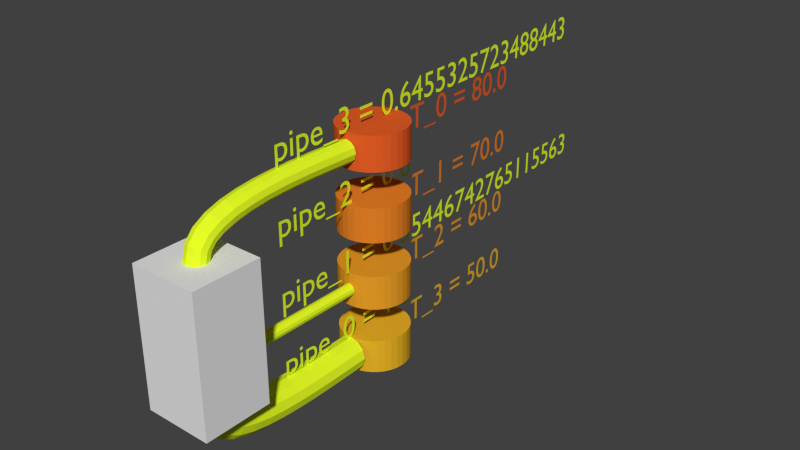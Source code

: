 # Source: watertank.blend  (saved by Blender 2.76.0; exported with 4.5.12 LTS)
import bpy
from mathutils import Matrix  # noqa: F401  (used for matrix-valued properties, if any)

bpy.ops.wm.read_factory_settings(use_empty=True)
scene = bpy.context.scene
scene.name = 'Scene'

# ---- collections
col_collection_10 = bpy.data.collections.new('Collection 10'); scene.collection.children.link(col_collection_10)

# ---- materials (node trees are filled in below, after node groups)
mat_pipe_3_material_019 = bpy.data.materials.new('pipe_3.material.019')
mat_pipe_3_material_019.alpha_threshold = 0.0
mat_pipe_3_material_019.use_transparent_shadow = False
mat_pipe_3_material_019.diffuse_color = (0.8, 1.0, 0.02, 1.0)
mat_pipe_3_material_019.roughness = 0.5
mat_pipe_2_material_019 = bpy.data.materials.new('pipe_2.material.019')
mat_pipe_2_material_019.alpha_threshold = 0.0
mat_pipe_2_material_019.use_transparent_shadow = False
mat_pipe_2_material_019.diffuse_color = (0.8, 1.0, 0.02, 1.0)
mat_pipe_2_material_019.roughness = 0.5
mat_pipe_1_material_019 = bpy.data.materials.new('pipe_1.material.019')
mat_pipe_1_material_019.alpha_threshold = 0.0
mat_pipe_1_material_019.use_transparent_shadow = False
mat_pipe_1_material_019.diffuse_color = (0.8, 1.0, 0.02, 1.0)
mat_pipe_1_material_019.roughness = 0.5
mat_pipe_0_material_019 = bpy.data.materials.new('pipe_0.material.019')
mat_pipe_0_material_019.alpha_threshold = 0.0
mat_pipe_0_material_019.use_transparent_shadow = False
mat_pipe_0_material_019.diffuse_color = (0.8, 1.0, 0.02, 1.0)
mat_pipe_0_material_019.roughness = 0.5
mat_t_3_003_material_030 = bpy.data.materials.new('T_3.003.material.030')
mat_t_3_003_material_030.alpha_threshold = 0.0
mat_t_3_003_material_030.use_transparent_shadow = False
mat_t_3_003_material_030.diffuse_color = (0.8, 0.4444, 0.02, 1.0)
mat_t_3_003_material_030.roughness = 0.5
mat_t_3_002_material_030 = bpy.data.materials.new('T_3.002.material.030')
mat_t_3_002_material_030.alpha_threshold = 0.0
mat_t_3_002_material_030.use_transparent_shadow = False
mat_t_3_002_material_030.diffuse_color = (0.8, 0.3333, 0.02, 1.0)
mat_t_3_002_material_030.roughness = 0.5
mat_t_3_001_material_030 = bpy.data.materials.new('T_3.001.material.030')
mat_t_3_001_material_030.alpha_threshold = 0.0
mat_t_3_001_material_030.use_transparent_shadow = False
mat_t_3_001_material_030.diffuse_color = (0.8, 0.2222, 0.02, 1.0)
mat_t_3_001_material_030.roughness = 0.5
mat_t_3_material_030 = bpy.data.materials.new('T_3.material.030')
mat_t_3_material_030.alpha_threshold = 0.0
mat_t_3_material_030.use_transparent_shadow = False
mat_t_3_material_030.diffuse_color = (0.8, 0.1111, 0.02, 1.0)
mat_t_3_material_030.roughness = 0.5

# ---- material node trees

# ---- world
world_world = bpy.data.worlds.new('World'); scene.world = world_world
world_world.color = (0.05088, 0.05088, 0.05088)
world_world.use_sun_shadow = False
world_world.sun_shadow_jitter_overblur = 0.0
world_world.cycles.sampling_method = 'MANUAL'
world_world.cycles.sample_map_resolution = 256

# ---- meshes
me_cylinder_131 = bpy.data.meshes.new('Cylinder.131')
me_cylinder_131.from_pydata([(0.0, 1.0, -0.5), (0.0, 1.0, 0.5), (0.1951, 0.9808, -0.5), (0.1951, 0.9808, 0.5), (0.3827, 0.9239, -0.5), (0.3827, 0.9239, 0.5), (0.5556, 0.8315, -0.5), (0.5556, 0.8315, 0.5), (0.7071, 0.7071, -0.5), (0.7071, 0.7071, 0.5), (0.8315, 0.5556, -0.5), (0.8315, 0.5556, 0.5), (0.9239, 0.3827, -0.5), (0.9239, 0.3827, 0.5), (0.9808, 0.1951, -0.5), (0.9808, 0.1951, 0.5), (1.0, 7.55e-08, -0.5), (1.0, 7.55e-08, 0.5), (0.9808, -0.1951, -0.5), (0.9808, -0.1951, 0.5), (0.9239, -0.3827, -0.5), (0.9239, -0.3827, 0.5), (0.8315, -0.5556, -0.5), (0.8315, -0.5556, 0.5), (0.7071, -0.7071, -0.5), (0.7071, -0.7071, 0.5), (0.5556, -0.8315, -0.5), (0.5556, -0.8315, 0.5), (0.3827, -0.9239, -0.5), (0.3827, -0.9239, 0.5), (0.1951, -0.9808, -0.5), (0.1951, -0.9808, 0.5), (-3.258e-07, -1.0, -0.5), (-3.258e-07, -1.0, 0.5), (-0.1951, -0.9808, -0.5), (-0.1951, -0.9808, 0.5), (-0.3827, -0.9239, -0.5), (-0.3827, -0.9239, 0.5), (-0.5556, -0.8315, -0.5), (-0.5556, -0.8315, 0.5), (-0.7071, -0.7071, -0.5), (-0.7071, -0.7071, 0.5), (-0.8315, -0.5556, -0.5), (-0.8315, -0.5556, 0.5), (-0.9239, -0.3827, -0.5), (-0.9239, -0.3827, 0.5), (-0.9808, -0.1951, -0.5), (-0.9808, -0.1951, 0.5), (-1.0, 9.656e-07, -0.5), (-1.0, 9.656e-07, 0.5), (-0.9808, 0.1951, -0.5), (-0.9808, 0.1951, 0.5), (-0.9239, 0.3827, -0.5), (-0.9239, 0.3827, 0.5), (-0.8315, 0.5556, -0.5), (-0.8315, 0.5556, 0.5), (-0.7071, 0.7071, -0.5), (-0.7071, 0.7071, 0.5), (-0.5556, 0.8315, -0.5), (-0.5556, 0.8315, 0.5), (-0.3827, 0.9239, -0.5), (-0.3827, 0.9239, 0.5), (-0.1951, 0.9808, -0.5), (-0.1951, 0.9808, 0.5)], [], [(0, 1, 3, 2), (2, 3, 5, 4), (4, 5, 7, 6), (6, 7, 9, 8), (8, 9, 11, 10), (10, 11, 13, 12), (12, 13, 15, 14), (14, 15, 17, 16), (16, 17, 19, 18), (18, 19, 21, 20), (20, 21, 23, 22), (22, 23, 25, 24), (24, 25, 27, 26), (26, 27, 29, 28), (28, 29, 31, 30), (30, 31, 33, 32), (32, 33, 35, 34), (34, 35, 37, 36), (36, 37, 39, 38), (38, 39, 41, 40), (40, 41, 43, 42), (42, 43, 45, 44), (44, 45, 47, 46), (46, 47, 49, 48), (48, 49, 51, 50), (50, 51, 53, 52), (52, 53, 55, 54), (54, 55, 57, 56), (56, 57, 59, 58), (58, 59, 61, 60), (3, 1, 63, 61, 59, 57, 55, 53, 51, 49, 47, 45, 43, 41, 39, 37, 35, 33, 31, 29, 27, 25, 23, 21, 19, 17, 15, 13, 11, 9, 7, 5), (62, 63, 1, 0), (60, 61, 63, 62), (0, 2, 4, 6, 8, 10, 12, 14, 16, 18, 20, 22, 24, 26, 28, 30, 32, 34, 36, 38, 40, 42, 44, 46, 48, 50, 52, 54, 56, 58, 60, 62)])
me_cylinder_131.materials.append(mat_t_3_003_material_030)
me_cylinder_131.use_remesh_preserve_volume = False
me_cylinder_131.use_remesh_preserve_attributes = False
me_cylinder_131.use_mirror_vertex_groups = False
me_cylinder_131.update()
me_cylinder_130 = bpy.data.meshes.new('Cylinder.130')
me_cylinder_130.from_pydata([(0.0, 1.0, -0.5), (0.0, 1.0, 0.5), (0.1951, 0.9808, -0.5), (0.1951, 0.9808, 0.5), (0.3827, 0.9239, -0.5), (0.3827, 0.9239, 0.5), (0.5556, 0.8315, -0.5), (0.5556, 0.8315, 0.5), (0.7071, 0.7071, -0.5), (0.7071, 0.7071, 0.5), (0.8315, 0.5556, -0.5), (0.8315, 0.5556, 0.5), (0.9239, 0.3827, -0.5), (0.9239, 0.3827, 0.5), (0.9808, 0.1951, -0.5), (0.9808, 0.1951, 0.5), (1.0, 7.55e-08, -0.5), (1.0, 7.55e-08, 0.5), (0.9808, -0.1951, -0.5), (0.9808, -0.1951, 0.5), (0.9239, -0.3827, -0.5), (0.9239, -0.3827, 0.5), (0.8315, -0.5556, -0.5), (0.8315, -0.5556, 0.5), (0.7071, -0.7071, -0.5), (0.7071, -0.7071, 0.5), (0.5556, -0.8315, -0.5), (0.5556, -0.8315, 0.5), (0.3827, -0.9239, -0.5), (0.3827, -0.9239, 0.5), (0.1951, -0.9808, -0.5), (0.1951, -0.9808, 0.5), (-3.258e-07, -1.0, -0.5), (-3.258e-07, -1.0, 0.5), (-0.1951, -0.9808, -0.5), (-0.1951, -0.9808, 0.5), (-0.3827, -0.9239, -0.5), (-0.3827, -0.9239, 0.5), (-0.5556, -0.8315, -0.5), (-0.5556, -0.8315, 0.5), (-0.7071, -0.7071, -0.5), (-0.7071, -0.7071, 0.5), (-0.8315, -0.5556, -0.5), (-0.8315, -0.5556, 0.5), (-0.9239, -0.3827, -0.5), (-0.9239, -0.3827, 0.5), (-0.9808, -0.1951, -0.5), (-0.9808, -0.1951, 0.5), (-1.0, 9.656e-07, -0.5), (-1.0, 9.656e-07, 0.5), (-0.9808, 0.1951, -0.5), (-0.9808, 0.1951, 0.5), (-0.9239, 0.3827, -0.5), (-0.9239, 0.3827, 0.5), (-0.8315, 0.5556, -0.5), (-0.8315, 0.5556, 0.5), (-0.7071, 0.7071, -0.5), (-0.7071, 0.7071, 0.5), (-0.5556, 0.8315, -0.5), (-0.5556, 0.8315, 0.5), (-0.3827, 0.9239, -0.5), (-0.3827, 0.9239, 0.5), (-0.1951, 0.9808, -0.5), (-0.1951, 0.9808, 0.5)], [], [(0, 1, 3, 2), (2, 3, 5, 4), (4, 5, 7, 6), (6, 7, 9, 8), (8, 9, 11, 10), (10, 11, 13, 12), (12, 13, 15, 14), (14, 15, 17, 16), (16, 17, 19, 18), (18, 19, 21, 20), (20, 21, 23, 22), (22, 23, 25, 24), (24, 25, 27, 26), (26, 27, 29, 28), (28, 29, 31, 30), (30, 31, 33, 32), (32, 33, 35, 34), (34, 35, 37, 36), (36, 37, 39, 38), (38, 39, 41, 40), (40, 41, 43, 42), (42, 43, 45, 44), (44, 45, 47, 46), (46, 47, 49, 48), (48, 49, 51, 50), (50, 51, 53, 52), (52, 53, 55, 54), (54, 55, 57, 56), (56, 57, 59, 58), (58, 59, 61, 60), (3, 1, 63, 61, 59, 57, 55, 53, 51, 49, 47, 45, 43, 41, 39, 37, 35, 33, 31, 29, 27, 25, 23, 21, 19, 17, 15, 13, 11, 9, 7, 5), (62, 63, 1, 0), (60, 61, 63, 62), (0, 2, 4, 6, 8, 10, 12, 14, 16, 18, 20, 22, 24, 26, 28, 30, 32, 34, 36, 38, 40, 42, 44, 46, 48, 50, 52, 54, 56, 58, 60, 62)])
me_cylinder_130.materials.append(mat_t_3_002_material_030)
me_cylinder_130.use_remesh_preserve_volume = False
me_cylinder_130.use_remesh_preserve_attributes = False
me_cylinder_130.use_mirror_vertex_groups = False
me_cylinder_130.update()
me_cylinder_129 = bpy.data.meshes.new('Cylinder.129')
me_cylinder_129.from_pydata([(0.0, 1.0, -0.5), (0.0, 1.0, 0.5), (0.1951, 0.9808, -0.5), (0.1951, 0.9808, 0.5), (0.3827, 0.9239, -0.5), (0.3827, 0.9239, 0.5), (0.5556, 0.8315, -0.5), (0.5556, 0.8315, 0.5), (0.7071, 0.7071, -0.5), (0.7071, 0.7071, 0.5), (0.8315, 0.5556, -0.5), (0.8315, 0.5556, 0.5), (0.9239, 0.3827, -0.5), (0.9239, 0.3827, 0.5), (0.9808, 0.1951, -0.5), (0.9808, 0.1951, 0.5), (1.0, 7.55e-08, -0.5), (1.0, 7.55e-08, 0.5), (0.9808, -0.1951, -0.5), (0.9808, -0.1951, 0.5), (0.9239, -0.3827, -0.5), (0.9239, -0.3827, 0.5), (0.8315, -0.5556, -0.5), (0.8315, -0.5556, 0.5), (0.7071, -0.7071, -0.5), (0.7071, -0.7071, 0.5), (0.5556, -0.8315, -0.5), (0.5556, -0.8315, 0.5), (0.3827, -0.9239, -0.5), (0.3827, -0.9239, 0.5), (0.1951, -0.9808, -0.5), (0.1951, -0.9808, 0.5), (-3.258e-07, -1.0, -0.5), (-3.258e-07, -1.0, 0.5), (-0.1951, -0.9808, -0.5), (-0.1951, -0.9808, 0.5), (-0.3827, -0.9239, -0.5), (-0.3827, -0.9239, 0.5), (-0.5556, -0.8315, -0.5), (-0.5556, -0.8315, 0.5), (-0.7071, -0.7071, -0.5), (-0.7071, -0.7071, 0.5), (-0.8315, -0.5556, -0.5), (-0.8315, -0.5556, 0.5), (-0.9239, -0.3827, -0.5), (-0.9239, -0.3827, 0.5), (-0.9808, -0.1951, -0.5), (-0.9808, -0.1951, 0.5), (-1.0, 9.656e-07, -0.5), (-1.0, 9.656e-07, 0.5), (-0.9808, 0.1951, -0.5), (-0.9808, 0.1951, 0.5), (-0.9239, 0.3827, -0.5), (-0.9239, 0.3827, 0.5), (-0.8315, 0.5556, -0.5), (-0.8315, 0.5556, 0.5), (-0.7071, 0.7071, -0.5), (-0.7071, 0.7071, 0.5), (-0.5556, 0.8315, -0.5), (-0.5556, 0.8315, 0.5), (-0.3827, 0.9239, -0.5), (-0.3827, 0.9239, 0.5), (-0.1951, 0.9808, -0.5), (-0.1951, 0.9808, 0.5)], [], [(0, 1, 3, 2), (2, 3, 5, 4), (4, 5, 7, 6), (6, 7, 9, 8), (8, 9, 11, 10), (10, 11, 13, 12), (12, 13, 15, 14), (14, 15, 17, 16), (16, 17, 19, 18), (18, 19, 21, 20), (20, 21, 23, 22), (22, 23, 25, 24), (24, 25, 27, 26), (26, 27, 29, 28), (28, 29, 31, 30), (30, 31, 33, 32), (32, 33, 35, 34), (34, 35, 37, 36), (36, 37, 39, 38), (38, 39, 41, 40), (40, 41, 43, 42), (42, 43, 45, 44), (44, 45, 47, 46), (46, 47, 49, 48), (48, 49, 51, 50), (50, 51, 53, 52), (52, 53, 55, 54), (54, 55, 57, 56), (56, 57, 59, 58), (58, 59, 61, 60), (3, 1, 63, 61, 59, 57, 55, 53, 51, 49, 47, 45, 43, 41, 39, 37, 35, 33, 31, 29, 27, 25, 23, 21, 19, 17, 15, 13, 11, 9, 7, 5), (62, 63, 1, 0), (60, 61, 63, 62), (0, 2, 4, 6, 8, 10, 12, 14, 16, 18, 20, 22, 24, 26, 28, 30, 32, 34, 36, 38, 40, 42, 44, 46, 48, 50, 52, 54, 56, 58, 60, 62)])
me_cylinder_129.materials.append(mat_t_3_001_material_030)
me_cylinder_129.use_remesh_preserve_volume = False
me_cylinder_129.use_remesh_preserve_attributes = False
me_cylinder_129.use_mirror_vertex_groups = False
me_cylinder_129.update()
me_cylinder_128 = bpy.data.meshes.new('Cylinder.128')
me_cylinder_128.from_pydata([(0.0, 1.0, -0.5), (0.0, 1.0, 0.5), (0.1951, 0.9808, -0.5), (0.1951, 0.9808, 0.5), (0.3827, 0.9239, -0.5), (0.3827, 0.9239, 0.5), (0.5556, 0.8315, -0.5), (0.5556, 0.8315, 0.5), (0.7071, 0.7071, -0.5), (0.7071, 0.7071, 0.5), (0.8315, 0.5556, -0.5), (0.8315, 0.5556, 0.5), (0.9239, 0.3827, -0.5), (0.9239, 0.3827, 0.5), (0.9808, 0.1951, -0.5), (0.9808, 0.1951, 0.5), (1.0, 7.55e-08, -0.5), (1.0, 7.55e-08, 0.5), (0.9808, -0.1951, -0.5), (0.9808, -0.1951, 0.5), (0.9239, -0.3827, -0.5), (0.9239, -0.3827, 0.5), (0.8315, -0.5556, -0.5), (0.8315, -0.5556, 0.5), (0.7071, -0.7071, -0.5), (0.7071, -0.7071, 0.5), (0.5556, -0.8315, -0.5), (0.5556, -0.8315, 0.5), (0.3827, -0.9239, -0.5), (0.3827, -0.9239, 0.5), (0.1951, -0.9808, -0.5), (0.1951, -0.9808, 0.5), (-3.258e-07, -1.0, -0.5), (-3.258e-07, -1.0, 0.5), (-0.1951, -0.9808, -0.5), (-0.1951, -0.9808, 0.5), (-0.3827, -0.9239, -0.5), (-0.3827, -0.9239, 0.5), (-0.5556, -0.8315, -0.5), (-0.5556, -0.8315, 0.5), (-0.7071, -0.7071, -0.5), (-0.7071, -0.7071, 0.5), (-0.8315, -0.5556, -0.5), (-0.8315, -0.5556, 0.5), (-0.9239, -0.3827, -0.5), (-0.9239, -0.3827, 0.5), (-0.9808, -0.1951, -0.5), (-0.9808, -0.1951, 0.5), (-1.0, 9.656e-07, -0.5), (-1.0, 9.656e-07, 0.5), (-0.9808, 0.1951, -0.5), (-0.9808, 0.1951, 0.5), (-0.9239, 0.3827, -0.5), (-0.9239, 0.3827, 0.5), (-0.8315, 0.5556, -0.5), (-0.8315, 0.5556, 0.5), (-0.7071, 0.7071, -0.5), (-0.7071, 0.7071, 0.5), (-0.5556, 0.8315, -0.5), (-0.5556, 0.8315, 0.5), (-0.3827, 0.9239, -0.5), (-0.3827, 0.9239, 0.5), (-0.1951, 0.9808, -0.5), (-0.1951, 0.9808, 0.5)], [], [(0, 1, 3, 2), (2, 3, 5, 4), (4, 5, 7, 6), (6, 7, 9, 8), (8, 9, 11, 10), (10, 11, 13, 12), (12, 13, 15, 14), (14, 15, 17, 16), (16, 17, 19, 18), (18, 19, 21, 20), (20, 21, 23, 22), (22, 23, 25, 24), (24, 25, 27, 26), (26, 27, 29, 28), (28, 29, 31, 30), (30, 31, 33, 32), (32, 33, 35, 34), (34, 35, 37, 36), (36, 37, 39, 38), (38, 39, 41, 40), (40, 41, 43, 42), (42, 43, 45, 44), (44, 45, 47, 46), (46, 47, 49, 48), (48, 49, 51, 50), (50, 51, 53, 52), (52, 53, 55, 54), (54, 55, 57, 56), (56, 57, 59, 58), (58, 59, 61, 60), (3, 1, 63, 61, 59, 57, 55, 53, 51, 49, 47, 45, 43, 41, 39, 37, 35, 33, 31, 29, 27, 25, 23, 21, 19, 17, 15, 13, 11, 9, 7, 5), (62, 63, 1, 0), (60, 61, 63, 62), (0, 2, 4, 6, 8, 10, 12, 14, 16, 18, 20, 22, 24, 26, 28, 30, 32, 34, 36, 38, 40, 42, 44, 46, 48, 50, 52, 54, 56, 58, 60, 62)])
me_cylinder_128.materials.append(mat_t_3_material_030)
me_cylinder_128.use_remesh_preserve_volume = False
me_cylinder_128.use_remesh_preserve_attributes = False
me_cylinder_128.use_mirror_vertex_groups = False
me_cylinder_128.update()
me_cube_036 = bpy.data.meshes.new('Cube.036')
me_cube_036.from_pydata([(-1.0, -1.0, -1.0), (-1.0, -1.0, 1.0), (-1.0, 1.0, -1.0), (-1.0, 1.0, 1.0), (1.0, -1.0, -1.0), (1.0, -1.0, 1.0), (1.0, 1.0, -1.0), (1.0, 1.0, 1.0)], [], [(1, 3, 2, 0), (3, 7, 6, 2), (7, 5, 4, 6), (5, 1, 0, 4), (0, 2, 6, 4), (5, 7, 3, 1)])
me_cube_036.use_remesh_preserve_volume = False
me_cube_036.use_remesh_preserve_attributes = False
me_cube_036.use_mirror_vertex_groups = False
me_cube_036.update()

# ---- curves / text
cu_pipe_3_023 = bpy.data.curves.new('pipe_3.023', 'CURVE')
cu_pipe_3_023.dimensions = '3D'
_sp = cu_pipe_3_023.splines.new('BEZIER'); _sp.bezier_points.add(1)
_sp.bezier_points.foreach_set('co', [0.0, -1.0, 8.0, 0.0, -6.0, 7.0])
_sp.bezier_points.foreach_set('handle_left', [0.0, 0.3, 8.0, 0.0, -6.0, 8.3])
_sp.bezier_points.foreach_set('handle_right', [0.0, -2.3, 8.0, 0.0, -6.0, 5.7])
_sp.order_u = 2
_sp.use_smooth = False
cu_pipe_3_023.materials.append(mat_pipe_3_material_019)
cu_pipe_3_023.use_path_clamp = True
cu_pipe_3_023.bevel_depth = 0.3228
cu_pipe_3_023.fill_mode = 'FULL'
txt_text_243 = bpy.data.curves.new('Text.243', 'FONT')
txt_text_243.dimensions = '2D'
txt_text_243.body = 'pipe_3 = 0.6455325723488443'
txt_text_243.materials.append(mat_pipe_3_material_019)
txt_text_243.use_path_clamp = True
txt_text_243.bevel_resolution = 0
cu_pipe_2_023 = bpy.data.curves.new('pipe_2.023', 'CURVE')
cu_pipe_2_023.dimensions = '3D'
_sp = cu_pipe_2_023.splines.new('BEZIER'); _sp.bezier_points.add(1)
_sp.bezier_points.foreach_set('co', [0.0, -1.0, 6.0, 0.0, -6.0, 6.0])
_sp.bezier_points.foreach_set('handle_left', [0.0, 0.3, 6.0, 0.0, -4.7, 6.0])
_sp.bezier_points.foreach_set('handle_right', [0.0, -2.3, 6.0, 0.0, -7.3, 6.0])
_sp.order_u = 2
_sp.use_smooth = False
cu_pipe_2_023.materials.append(mat_pipe_2_material_019)
cu_pipe_2_023.use_path_clamp = True
cu_pipe_2_023.fill_mode = 'FULL'
txt_text_242 = bpy.data.curves.new('Text.242', 'FONT')
txt_text_242.dimensions = '2D'
txt_text_242.body = 'pipe_2 = 0.0'
txt_text_242.materials.append(mat_pipe_2_material_019)
txt_text_242.use_path_clamp = True
txt_text_242.bevel_resolution = 0
cu_pipe_1_023 = bpy.data.curves.new('pipe_1.023', 'CURVE')
cu_pipe_1_023.dimensions = '3D'
_sp = cu_pipe_1_023.splines.new('BEZIER'); _sp.bezier_points.add(1)
_sp.bezier_points.foreach_set('co', [0.0, -1.0, 4.0, 0.0, -6.0, 4.0])
_sp.bezier_points.foreach_set('handle_left', [0.0, 0.3, 4.0, 0.0, -4.7, 4.0])
_sp.bezier_points.foreach_set('handle_right', [0.0, -2.3, 4.0, 0.0, -7.3, 4.0])
_sp.order_u = 2
_sp.use_smooth = False
cu_pipe_1_023.materials.append(mat_pipe_1_material_019)
cu_pipe_1_023.use_path_clamp = True
cu_pipe_1_023.bevel_depth = 0.1772
cu_pipe_1_023.fill_mode = 'FULL'
txt_text_241 = bpy.data.curves.new('Text.241', 'FONT')
txt_text_241.dimensions = '2D'
txt_text_241.body = 'pipe_1 = 0.35446742765115563'
txt_text_241.materials.append(mat_pipe_1_material_019)
txt_text_241.use_path_clamp = True
txt_text_241.bevel_resolution = 0
cu_pipe_0_023 = bpy.data.curves.new('pipe_0.023', 'CURVE')
cu_pipe_0_023.dimensions = '3D'
_sp = cu_pipe_0_023.splines.new('BEZIER'); _sp.bezier_points.add(1)
_sp.bezier_points.foreach_set('co', [0.0, -1.0, 2.0, 0.0, -6.0, 3.0])
_sp.bezier_points.foreach_set('handle_left', [0.0, 0.3, 2.0, 0.0, -6.0, 1.7])
_sp.bezier_points.foreach_set('handle_right', [0.0, -2.3, 2.0, 0.0, -6.0, 4.3])
_sp.order_u = 2
_sp.use_smooth = False
cu_pipe_0_023.materials.append(mat_pipe_0_material_019)
cu_pipe_0_023.use_path_clamp = True
cu_pipe_0_023.bevel_depth = 0.5
cu_pipe_0_023.fill_mode = 'FULL'
txt_text_240 = bpy.data.curves.new('Text.240', 'FONT')
txt_text_240.dimensions = '2D'
txt_text_240.body = 'pipe_0 = 1.0'
txt_text_240.materials.append(mat_pipe_0_material_019)
txt_text_240.use_path_clamp = True
txt_text_240.bevel_resolution = 0
txt_text_239 = bpy.data.curves.new('Text.239', 'FONT')
txt_text_239.dimensions = '2D'
txt_text_239.body = 'T_3 = 50.0'
txt_text_239.materials.append(mat_t_3_003_material_030)
txt_text_239.use_path_clamp = True
txt_text_239.bevel_resolution = 0
txt_text_238 = bpy.data.curves.new('Text.238', 'FONT')
txt_text_238.dimensions = '2D'
txt_text_238.body = 'T_2 = 60.0'
txt_text_238.materials.append(mat_t_3_002_material_030)
txt_text_238.use_path_clamp = True
txt_text_238.bevel_resolution = 0
txt_text_237 = bpy.data.curves.new('Text.237', 'FONT')
txt_text_237.dimensions = '2D'
txt_text_237.body = 'T_1 = 70.0'
txt_text_237.materials.append(mat_t_3_001_material_030)
txt_text_237.use_path_clamp = True
txt_text_237.bevel_resolution = 0
txt_text_236 = bpy.data.curves.new('Text.236', 'FONT')
txt_text_236.dimensions = '2D'
txt_text_236.body = 'T_0 = 80.0'
txt_text_236.materials.append(mat_t_3_material_030)
txt_text_236.use_path_clamp = True
txt_text_236.bevel_resolution = 0

# ---- objects
ob_pipe_3 = bpy.data.objects.new('pipe_3', cu_pipe_3_023)
ob_text_007 = bpy.data.objects.new('Text.007', txt_text_243)
ob_pipe_2 = bpy.data.objects.new('pipe_2', cu_pipe_2_023)
ob_text_006 = bpy.data.objects.new('Text.006', txt_text_242)
ob_pipe_1 = bpy.data.objects.new('pipe_1', cu_pipe_1_023)
ob_text_005 = bpy.data.objects.new('Text.005', txt_text_241)
ob_pipe_0 = bpy.data.objects.new('pipe_0', cu_pipe_0_023)
ob_text_004 = bpy.data.objects.new('Text.004', txt_text_240)
ob_t_3_003 = bpy.data.objects.new('T_3.003', me_cylinder_131)
ob_text_003 = bpy.data.objects.new('Text.003', txt_text_239)
ob_t_3_002 = bpy.data.objects.new('T_3.002', me_cylinder_130)
ob_text_002 = bpy.data.objects.new('Text.002', txt_text_238)
ob_t_3_001 = bpy.data.objects.new('T_3.001', me_cylinder_129)
ob_text_001 = bpy.data.objects.new('Text.001', txt_text_237)
ob_t_3 = bpy.data.objects.new('T_3', me_cylinder_128)
ob_text = bpy.data.objects.new('Text', txt_text_236)
ob_cube = bpy.data.objects.new('Cube', me_cube_036)

# ---- transforms, parenting, visibility, modifiers, constraints
ob_pipe_3.location = (0.0, 0.0, 0.0)
ob_pipe_3.lineart.crease_threshold = 0.0
ob_text_007.location = (0.0, -3.5, 8.5)
ob_text_007.rotation_euler = (1.571, 0.0, 1.571)
ob_text_007.lineart.crease_threshold = 0.0
ob_pipe_2.location = (0.0, 0.0, 0.0)
ob_pipe_2.lineart.crease_threshold = 0.0
ob_text_006.location = (0.0, -3.5, 6.5)
ob_text_006.rotation_euler = (1.571, 0.0, 1.571)
ob_text_006.lineart.crease_threshold = 0.0
ob_pipe_1.location = (0.0, 0.0, 0.0)
ob_pipe_1.lineart.crease_threshold = 0.0
ob_text_005.location = (0.0, -3.5, 4.5)
ob_text_005.rotation_euler = (1.571, 0.0, 1.571)
ob_text_005.lineart.crease_threshold = 0.0
ob_pipe_0.location = (0.0, 0.0, 0.0)
ob_pipe_0.lineart.crease_threshold = 0.0
ob_text_004.location = (0.0, -3.5, 2.5)
ob_text_004.rotation_euler = (1.571, 0.0, 1.571)
ob_text_004.lineart.crease_threshold = 0.0
ob_t_3_003.location = (0.0, 0.0, 2.0)
ob_t_3_003.lineart.crease_threshold = 0.0
ob_text_003.location = (0.0, 1.5, 1.75)
ob_text_003.rotation_euler = (1.571, 0.0, 1.571)
ob_text_003.lineart.crease_threshold = 0.0
ob_t_3_002.location = (0.0, 0.0, 4.0)
ob_t_3_002.lineart.crease_threshold = 0.0
ob_text_002.location = (0.0, 1.5, 3.75)
ob_text_002.rotation_euler = (1.571, 0.0, 1.571)
ob_text_002.lineart.crease_threshold = 0.0
ob_t_3_001.location = (0.0, 0.0, 6.0)
ob_t_3_001.lineart.crease_threshold = 0.0
ob_text_001.location = (0.0, 1.5, 5.75)
ob_text_001.rotation_euler = (1.571, 0.0, 1.571)
ob_text_001.lineart.crease_threshold = 0.0
ob_t_3.location = (0.0, 0.0, 8.0)
ob_t_3.lineart.crease_threshold = 0.0
ob_text.location = (0.0, 1.5, 7.75)
ob_text.rotation_euler = (1.571, 0.0, 1.571)
ob_text.lineart.crease_threshold = 0.0
ob_cube.location = (0.0, -6.0, 5.0)
ob_cube.scale = (1.0, 1.0, 2.0)
ob_cube.lineart.crease_threshold = 0.0

# ---- collection membership
col_collection_10.objects.link(ob_pipe_3)
col_collection_10.objects.link(ob_text_007)
col_collection_10.objects.link(ob_pipe_2)
col_collection_10.objects.link(ob_text_006)
col_collection_10.objects.link(ob_pipe_1)
col_collection_10.objects.link(ob_text_005)
col_collection_10.objects.link(ob_pipe_0)
col_collection_10.objects.link(ob_text_004)
col_collection_10.objects.link(ob_t_3_003)
col_collection_10.objects.link(ob_text_003)
col_collection_10.objects.link(ob_t_3_002)
col_collection_10.objects.link(ob_text_002)
col_collection_10.objects.link(ob_t_3_001)
col_collection_10.objects.link(ob_text_001)
col_collection_10.objects.link(ob_t_3)
col_collection_10.objects.link(ob_text)
col_collection_10.objects.link(ob_cube)

# ---- scene / render settings (as saved in the file)
scene.frame_start = 0; scene.frame_end = 20; scene.frame_set(0)
scene.render.engine = 'BLENDER_EEVEE_NEXT'
scene.render.resolution_percentage = 50
scene.render.dither_intensity = 0.0
scene.cycles.use_denoising = False
scene.cycles.samples = 10
scene.cycles.sampling_pattern = 'TABULATED_SOBOL'
scene.cycles.light_sampling_threshold = 0.0
scene.cycles.use_adaptive_sampling = False
scene.cycles.use_light_tree = False
scene.cycles.blur_glossy = 0.0
scene.cycles.pixel_filter_type = 'GAUSSIAN'
scene.cycles.sample_clamp_indirect = 0.0
scene.view_settings.view_transform = 'Standard'
bpy.context.view_layer.update()

# ---- added for rendering (the .blend has no active camera and no usable light): camera, sun
cam_auto = bpy.data.cameras.new('AutoCamera')
cam_auto.lens = 50.0
cam_auto.sensor_width = 36.0
cam_auto.clip_end = 1000.0
ob_auto_camera = bpy.data.objects.new('AutoCamera', cam_auto)
scene.collection.objects.link(ob_auto_camera)
ob_auto_camera.location = (17.3759, -19.7605, 18.9962)
ob_auto_camera.rotation_euler = (1.09748, -7.21219e-08, 0.694738)
scene.camera = ob_auto_camera
light_auto_sun = bpy.data.lights.new('AutoSun', 'SUN')
light_auto_sun.energy = 3.0
light_auto_sun.angle = 0.0523599
ob_auto_sun = bpy.data.objects.new('AutoSun', light_auto_sun)
scene.collection.objects.link(ob_auto_sun)
ob_auto_sun.rotation_euler = (0.872665, 0.174533, 0.523599)
bpy.context.view_layer.update()
